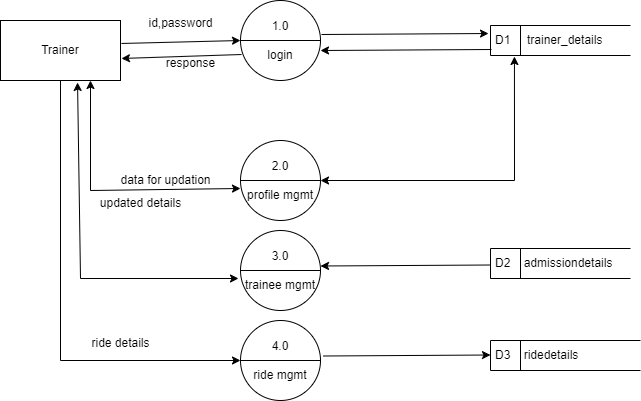

The diagram above was exported from draw.io. Its source (the exported page's mxGraphModel, read from the mxfile embedded in the PNG):
<mxGraphModel dx="1114" dy="600" grid="1" gridSize="10" guides="1" tooltips="1" connect="1" arrows="1" fold="1" page="1" pageScale="1" pageWidth="850" pageHeight="1100" math="0" shadow="0">
  <root>
    <mxCell id="0" />
    <mxCell id="1" parent="0" />
    <mxCell id="-eN1oJLr0LI0U04d7aNn-1" value="Trainer" style="rounded=0;whiteSpace=wrap;html=1;" vertex="1" parent="1">
      <mxGeometry x="30" y="210" width="120" height="60" as="geometry" />
    </mxCell>
    <mxCell id="-eN1oJLr0LI0U04d7aNn-2" value="1.0&lt;div&gt;&lt;br&gt;&lt;/div&gt;&lt;div&gt;login&lt;/div&gt;" style="shape=lineEllipse;perimeter=ellipsePerimeter;whiteSpace=wrap;html=1;backgroundOutline=1;" vertex="1" parent="1">
      <mxGeometry x="270" y="190" width="80" height="80" as="geometry" />
    </mxCell>
    <mxCell id="-eN1oJLr0LI0U04d7aNn-3" value="D1&amp;nbsp; &amp;nbsp; &amp;nbsp;trainer_details" style="html=1;dashed=0;whiteSpace=wrap;shape=mxgraph.dfd.dataStoreID;align=left;spacingLeft=3;points=[[0,0],[0.5,0],[1,0],[0,0.5],[1,0.5],[0,1],[0.5,1],[1,1]];" vertex="1" parent="1">
      <mxGeometry x="520" y="215" width="140" height="30" as="geometry" />
    </mxCell>
    <mxCell id="-eN1oJLr0LI0U04d7aNn-4" value="2.0&lt;div&gt;&lt;br&gt;&lt;/div&gt;&lt;div&gt;profile mgmt&lt;/div&gt;" style="shape=lineEllipse;perimeter=ellipsePerimeter;whiteSpace=wrap;html=1;backgroundOutline=1;" vertex="1" parent="1">
      <mxGeometry x="270" y="330" width="80" height="80" as="geometry" />
    </mxCell>
    <mxCell id="-eN1oJLr0LI0U04d7aNn-10" value="D3&amp;nbsp; &amp;nbsp; ridedetails&lt;span style=&quot;color: rgba(0, 0, 0, 0); font-family: monospace; font-size: 0px; text-wrap: nowrap;&quot;&gt;3CmxGraphModel%3E%3Croot%3E%3CmxCell%20id%3D%220%22%2F%3E%3CmxCell%20id%3D%221%22%20parent%3D%220%22%2F%3E%3CmxCell%20id%3D%222%22%20value%3D%22D1%26amp%3Bnbsp%3B%20%26amp%3Bnbsp%3B%20%26amp%3Bnbsp%3Badmin%20details%22%20style%3D%22html%3D1%3Bdashed%3D0%3BwhiteSpace%3Dwrap%3Bshape%3Dmxgraph.dfd.dataStoreID%3Balign%3Dleft%3BspacingLeft%3D3%3Bpoints%3D%5B%5B0%2C0%5D%2C%5B0.5%2C0%5D%2C%5B1%2C0%5D%2C%5B0%2C0.5%5D%2C%5B1%2C0.5%5D%2C%5B0%2C1%5D%2C%5B0.5%2C1%5D%2C%5B1%2C1%5D%5D%3B%22%20vertex%3D%221%22%20parent%3D%221%22%3E%3CmxGeometry%20x%3D%22520%22%20y%3D%22225%22%20width%3D%22140%22%20height%3D%2230%22%20as%3D%22geometry%22%2F%3E%3C%2FmxCell%3E%3C%2Froot&lt;/span&gt;" style="html=1;dashed=0;whiteSpace=wrap;shape=mxgraph.dfd.dataStoreID;align=left;spacingLeft=3;points=[[0,0],[0.5,0],[1,0],[0,0.5],[1,0.5],[0,1],[0.5,1],[1,1]];" vertex="1" parent="1">
      <mxGeometry x="520" y="530" width="150" height="30" as="geometry" />
    </mxCell>
    <mxCell id="-eN1oJLr0LI0U04d7aNn-11" value="3.0&lt;div&gt;&lt;br&gt;&lt;/div&gt;&lt;div&gt;trainee mgmt&lt;/div&gt;" style="shape=lineEllipse;perimeter=ellipsePerimeter;whiteSpace=wrap;html=1;backgroundOutline=1;" vertex="1" parent="1">
      <mxGeometry x="270" y="420" width="80" height="80" as="geometry" />
    </mxCell>
    <mxCell id="-eN1oJLr0LI0U04d7aNn-12" value="" style="endArrow=classic;html=1;rounded=0;entryX=0;entryY=0.5;entryDx=0;entryDy=0;exitX=1.008;exitY=0.383;exitDx=0;exitDy=0;exitPerimeter=0;" edge="1" parent="1" source="-eN1oJLr0LI0U04d7aNn-1" target="-eN1oJLr0LI0U04d7aNn-2">
      <mxGeometry width="50" height="50" relative="1" as="geometry">
        <mxPoint x="170" y="240" as="sourcePoint" />
        <mxPoint x="220" y="190" as="targetPoint" />
      </mxGeometry>
    </mxCell>
    <mxCell id="-eN1oJLr0LI0U04d7aNn-13" value="id,password" style="text;html=1;align=center;verticalAlign=middle;resizable=0;points=[];autosize=1;strokeColor=none;fillColor=none;" vertex="1" parent="1">
      <mxGeometry x="165" y="198" width="90" height="30" as="geometry" />
    </mxCell>
    <mxCell id="-eN1oJLr0LI0U04d7aNn-14" value="" style="endArrow=classic;html=1;rounded=0;entryX=1.008;entryY=0.633;entryDx=0;entryDy=0;exitX=0.013;exitY=0.675;exitDx=0;exitDy=0;exitPerimeter=0;entryPerimeter=0;" edge="1" parent="1" source="-eN1oJLr0LI0U04d7aNn-2" target="-eN1oJLr0LI0U04d7aNn-1">
      <mxGeometry width="50" height="50" relative="1" as="geometry">
        <mxPoint x="161" y="243" as="sourcePoint" />
        <mxPoint x="280" y="240" as="targetPoint" />
      </mxGeometry>
    </mxCell>
    <mxCell id="-eN1oJLr0LI0U04d7aNn-15" value="response" style="text;html=1;align=center;verticalAlign=middle;resizable=0;points=[];autosize=1;strokeColor=none;fillColor=none;" vertex="1" parent="1">
      <mxGeometry x="185" y="238" width="70" height="30" as="geometry" />
    </mxCell>
    <mxCell id="-eN1oJLr0LI0U04d7aNn-16" value="" style="endArrow=classic;html=1;rounded=0;entryX=-0.014;entryY=0.267;entryDx=0;entryDy=0;entryPerimeter=0;exitX=1.013;exitY=0.425;exitDx=0;exitDy=0;exitPerimeter=0;" edge="1" parent="1" target="-eN1oJLr0LI0U04d7aNn-3" source="-eN1oJLr0LI0U04d7aNn-2">
      <mxGeometry width="50" height="50" relative="1" as="geometry">
        <mxPoint x="350" y="220" as="sourcePoint" />
        <mxPoint x="520" y="228.5" as="targetPoint" />
      </mxGeometry>
    </mxCell>
    <mxCell id="-eN1oJLr0LI0U04d7aNn-17" value="" style="endArrow=classic;html=1;rounded=0;entryX=1.008;entryY=0.633;entryDx=0;entryDy=0;exitX=0.007;exitY=0.8;exitDx=0;exitDy=0;exitPerimeter=0;entryPerimeter=0;" edge="1" parent="1" source="-eN1oJLr0LI0U04d7aNn-3">
      <mxGeometry width="50" height="50" relative="1" as="geometry">
        <mxPoint x="470" y="236" as="sourcePoint" />
        <mxPoint x="350" y="240" as="targetPoint" />
      </mxGeometry>
    </mxCell>
    <mxCell id="-eN1oJLr0LI0U04d7aNn-21" value="data for updation" style="text;html=1;align=center;verticalAlign=middle;resizable=0;points=[];autosize=1;strokeColor=none;fillColor=none;" vertex="1" parent="1">
      <mxGeometry x="140" y="355" width="110" height="30" as="geometry" />
    </mxCell>
    <mxCell id="-eN1oJLr0LI0U04d7aNn-37" value="4.0&lt;div&gt;&lt;br&gt;&lt;/div&gt;&lt;div&gt;ride mgmt&lt;/div&gt;" style="shape=lineEllipse;perimeter=ellipsePerimeter;whiteSpace=wrap;html=1;backgroundOutline=1;" vertex="1" parent="1">
      <mxGeometry x="270" y="510" width="80" height="80" as="geometry" />
    </mxCell>
    <mxCell id="-eN1oJLr0LI0U04d7aNn-84" value="ride details" style="text;html=1;align=center;verticalAlign=middle;resizable=0;points=[];autosize=1;strokeColor=none;fillColor=none;" vertex="1" parent="1">
      <mxGeometry x="110" y="518" width="80" height="30" as="geometry" />
    </mxCell>
    <mxCell id="-eN1oJLr0LI0U04d7aNn-94" value="" style="endArrow=classic;html=1;rounded=0;entryX=1.008;entryY=0.633;entryDx=0;entryDy=0;exitX=0.007;exitY=0.8;exitDx=0;exitDy=0;exitPerimeter=0;entryPerimeter=0;" edge="1" parent="1">
      <mxGeometry width="50" height="50" relative="1" as="geometry">
        <mxPoint x="521" y="454.5" as="sourcePoint" />
        <mxPoint x="350" y="455.5" as="targetPoint" />
      </mxGeometry>
    </mxCell>
    <mxCell id="-eN1oJLr0LI0U04d7aNn-99" value="updated details" style="text;html=1;align=center;verticalAlign=middle;resizable=0;points=[];autosize=1;strokeColor=none;fillColor=none;" vertex="1" parent="1">
      <mxGeometry x="120" y="378" width="100" height="30" as="geometry" />
    </mxCell>
    <mxCell id="-eN1oJLr0LI0U04d7aNn-100" value="" style="endArrow=classic;startArrow=classic;html=1;rounded=0;entryX=0;entryY=0.5;entryDx=0;entryDy=0;exitX=0.75;exitY=1;exitDx=0;exitDy=0;" edge="1" parent="1" source="-eN1oJLr0LI0U04d7aNn-1">
      <mxGeometry width="50" height="50" relative="1" as="geometry">
        <mxPoint x="67" y="100" as="sourcePoint" />
        <mxPoint x="270" y="378" as="targetPoint" />
        <Array as="points">
          <mxPoint x="120" y="380" />
        </Array>
      </mxGeometry>
    </mxCell>
    <mxCell id="-eN1oJLr0LI0U04d7aNn-104" value="" style="endArrow=classic;html=1;rounded=0;entryX=-0.014;entryY=0.267;entryDx=0;entryDy=0;entryPerimeter=0;exitX=1.013;exitY=0.425;exitDx=0;exitDy=0;exitPerimeter=0;" edge="1" parent="1">
      <mxGeometry width="50" height="50" relative="1" as="geometry">
        <mxPoint x="353" y="545.5" as="sourcePoint" />
        <mxPoint x="520" y="544.5" as="targetPoint" />
      </mxGeometry>
    </mxCell>
    <mxCell id="-eN1oJLr0LI0U04d7aNn-105" value="" style="endArrow=classic;html=1;rounded=0;entryX=-0.014;entryY=0.267;entryDx=0;entryDy=0;entryPerimeter=0;exitX=0.5;exitY=1;exitDx=0;exitDy=0;" edge="1" parent="1" source="-eN1oJLr0LI0U04d7aNn-1">
      <mxGeometry width="50" height="50" relative="1" as="geometry">
        <mxPoint x="90" y="280" as="sourcePoint" />
        <mxPoint x="270" y="550" as="targetPoint" />
        <Array as="points">
          <mxPoint x="90" y="550" />
        </Array>
      </mxGeometry>
    </mxCell>
    <mxCell id="-eN1oJLr0LI0U04d7aNn-120" value="D2&amp;nbsp; &amp;nbsp; admissiondetails" style="html=1;dashed=0;whiteSpace=wrap;shape=mxgraph.dfd.dataStoreID;align=left;spacingLeft=3;points=[[0,0],[0.5,0],[1,0],[0,0.5],[1,0.5],[0,1],[0.5,1],[1,1]];" vertex="1" parent="1">
      <mxGeometry x="520" y="438" width="140" height="30" as="geometry" />
    </mxCell>
    <mxCell id="-eN1oJLr0LI0U04d7aNn-121" value="" style="endArrow=classic;startArrow=classic;html=1;rounded=0;entryX=0.171;entryY=1.033;entryDx=0;entryDy=0;entryPerimeter=0;exitX=1;exitY=0.5;exitDx=0;exitDy=0;" edge="1" parent="1" source="-eN1oJLr0LI0U04d7aNn-4" target="-eN1oJLr0LI0U04d7aNn-3">
      <mxGeometry width="50" height="50" relative="1" as="geometry">
        <mxPoint x="460" y="320" as="sourcePoint" />
        <mxPoint x="510" y="270" as="targetPoint" />
        <Array as="points">
          <mxPoint x="544" y="370" />
        </Array>
      </mxGeometry>
    </mxCell>
    <mxCell id="-eN1oJLr0LI0U04d7aNn-122" value="" style="endArrow=classic;startArrow=classic;html=1;rounded=0;entryX=-0.025;entryY=0.6;entryDx=0;entryDy=0;exitX=0.642;exitY=1.033;exitDx=0;exitDy=0;entryPerimeter=0;exitPerimeter=0;" edge="1" parent="1" source="-eN1oJLr0LI0U04d7aNn-1" target="-eN1oJLr0LI0U04d7aNn-11">
      <mxGeometry width="50" height="50" relative="1" as="geometry">
        <mxPoint x="130" y="280" as="sourcePoint" />
        <mxPoint x="280" y="388" as="targetPoint" />
        <Array as="points">
          <mxPoint x="110" y="468" />
        </Array>
      </mxGeometry>
    </mxCell>
  </root>
</mxGraphModel>